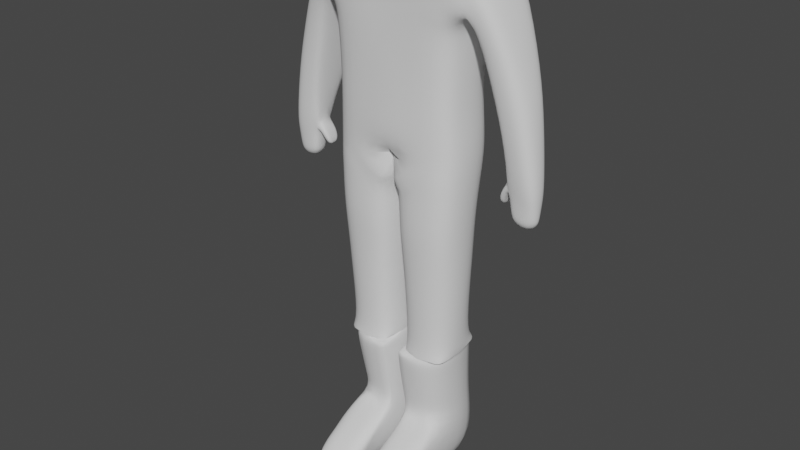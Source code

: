 # Source: dude.blend  (saved by Blender 2.93.21; exported with 4.5.12 LTS)
import bpy
from mathutils import Matrix  # noqa: F401  (used for matrix-valued properties, if any)

bpy.ops.wm.read_factory_settings(use_empty=True)
scene = bpy.context.scene
scene.name = 'Scene'

# ---- node groups
ng_auto_smooth = bpy.data.node_groups.new('Auto Smooth', 'GeometryNodeTree')
_s = ng_auto_smooth.interface.new_socket(name='Geometry', in_out='OUTPUT', socket_type='NodeSocketGeometry')
_s = ng_auto_smooth.interface.new_socket(name='Geometry', in_out='INPUT', socket_type='NodeSocketGeometry')
_s = ng_auto_smooth.interface.new_socket(name='Angle', in_out='INPUT', socket_type='NodeSocketFloat')
_s.subtype = 'ANGLE'
_s.min_value = 0.0
_s.max_value = 3.142
ng_auto_smooth.is_modifier = True
_N = ng_auto_smooth.nodes; _L = ng_auto_smooth.links
n0 = _N.new('NodeGroupOutput'); n0.name = 'Group Output'; n0.location = (480, -100)
n1 = _N.new('NodeGroupInput'); n1.name = 'Group Input'; n1.location = (-420, -300)
n2 = _N.new('NodeGroupInput'); n2.name = 'Group Input.001'; n2.location = (-60, -100)
n3 = _N.new('GeometryNodeSetShadeSmooth'); n3.name = 'Set Shade Smooth'; n3.location = (120, -100)
n3.domain = 'EDGE'
n4 = _N.new('GeometryNodeSetShadeSmooth'); n4.name = 'Set Shade Smooth.001'; n4.location = (300, -100)
n5 = _N.new('GeometryNodeInputMeshEdgeAngle'); n5.name = 'Edge Angle'; n5.location = (-420, -220)
n6 = _N.new('GeometryNodeInputEdgeSmooth'); n6.name = 'Is Edge Smooth'; n6.location = (-60, -160)
n7 = _N.new('GeometryNodeInputShadeSmooth'); n7.name = 'Is Face Smooth'; n7.location = (-240, -340)
n8 = _N.new('FunctionNodeBooleanMath'); n8.name = 'Boolean Math'; n8.location = (-60, -220)
n9 = _N.new('FunctionNodeCompare'); n9.name = 'Compare'; n9.location = (-240, -180)
n9.operation = 'LESS_EQUAL'
_L.new(n5.outputs[0], n9.inputs[0])
_L.new(n4.outputs[0], n0.inputs[0])
_L.new(n1.outputs[1], n9.inputs[1])
_L.new(n9.outputs[0], n8.inputs[0])
_L.new(n7.outputs[0], n8.inputs[1])
_L.new(n2.outputs[0], n3.inputs[0])
_L.new(n6.outputs[0], n3.inputs[1])
_L.new(n3.outputs[0], n4.inputs[0])
_L.new(n8.outputs[0], n3.inputs[2])
n0.is_active_output = True

# ---- world
world_world = bpy.data.worlds.new('World'); scene.world = world_world
world_world.use_nodes = True; world_world.node_tree.nodes.clear()
_N = world_world.node_tree.nodes; _L = world_world.node_tree.links
n0 = _N.new('ShaderNodeOutputWorld'); n0.name = 'World Output'; n0.location = (300, 300)
n1 = _N.new('ShaderNodeBackground'); n1.name = 'Background'; n1.location = (10, 300)
n1.inputs[0].default_value = (0.05088, 0.05088, 0.05088, 1.0)
_L.new(n1.outputs[0], n0.inputs[0])
n0.is_active_output = True
world_world.color = (0.05088, 0.05088, 0.05088)
world_world.use_sun_shadow = False
world_world.sun_shadow_jitter_overblur = 0.0

# ---- meshes
me_cube_002 = bpy.data.meshes.new('Cube.002')
me_cube_002.from_pydata([(0.0, 0.09232, -0.03976), (0.0, 0.127, 0.7478), (0.0, -0.2067, -0.09135), (0.0, -0.2067, 0.7522), (0.2215, -0.131, -1.201), (0.2215, 0.1681, -1.32), (0.02442, 0.1681, -1.321), (0.2006, -0.2236, -1.483), (0.198, 0.1606, -1.472), (0.03714, -0.2221, -1.483), (0.03662, 0.162, -1.471), (0.2127, -0.4014, -1.418), (0.1794, -0.3892, -1.444), (0.05652, -0.4008, -1.445), (0.07368, -0.131, -1.202), (0.1229, -0.131, -1.202), (0.1722, -0.131, -1.202), (0.07368, -0.4097, -1.417), (0.1229, -0.4097, -1.417), (0.1722, -0.4097, -1.416), (0.2191, -0.3942, -1.375), (0.2163, -0.3475, -1.334), (0.2123, -0.2494, -1.276), (0.1722, -0.2491, -1.247), (0.1675, -0.3559, -1.308), (0.1722, -0.4033, -1.354), (0.1229, -0.2491, -1.247), (0.1182, -0.3559, -1.308), (0.1229, -0.4033, -1.354), (0.07368, -0.2491, -1.247), (0.06898, -0.3559, -1.308), (0.07368, -0.4033, -1.355), (0.2471, 0.1077, -0.8597), (0.2369, 0.1195, -0.9677), (0.2266, 0.1325, -1.135), (0.02458, 0.1327, -1.136), (0.0249, 0.1195, -0.9697), (0.02521, 0.1077, -0.8626), (0.2266, -0.154, -1.104), (0.2369, -0.1811, -0.9601), (0.2471, -0.1908, -0.8904), (0.0, -0.2067, 0.5404), (0.0, -0.2067, 0.4125), (0.0, -0.2067, 0.231), (0.0, -0.2067, 0.0891), (0.0, 0.1237, 0.545), (0.0, 0.1201, 0.4268), (0.0, 0.1165, 0.2525), (0.0, 0.1129, 0.1228), (0.2181, -0.193, -0.05341), (0.2791, -0.1357, -0.04334), (0.1954, -0.1776, -0.6307), (0.2555, -0.1173, -0.6285), (0.2435, -0.1031, -0.8781), (0.1848, -0.1626, -0.8852), (0.2471, -0.1908, -0.8903), (0.2148, -0.1973, -0.1764), (0.2751, -0.1372, -0.1655), (0.2084, -0.2005, -0.3229), (0.2686, -0.1407, -0.3119), (0.2621, -0.1269, -0.4642), (0.2019, -0.1871, -0.4683), (0.215, -0.2067, 0.4047), (0.2753, -0.1468, 0.4053), (0.2212, -0.1975, 0.2306), (0.2667, -0.133, 0.2225), (0.2671, -0.133, 0.09441), (0.2216, -0.1975, 0.09803), (0.2732, 0.04327, -0.02092), (0.2179, 0.1052, -0.012), (0.1951, 0.05961, -0.6265), (0.2555, -0.001853, -0.6264), (0.1791, 0.07255, -0.859), (0.2409, 0.01284, -0.8648), (0.2471, 0.1076, -0.8597), (0.2016, 0.06573, -0.4633), (0.2621, 0.004145, -0.4615), (0.208, 0.06539, -0.2941), (0.2686, 0.003604, -0.2962), (0.2715, 0.02368, -0.1526), (0.2145, 0.08082, -0.1531), (0.2753, 0.0275, 0.4138), (0.2147, 0.08875, 0.419), (0.266, 0.03283, 0.2438), (0.2055, 0.09415, 0.2458), (0.2059, 0.09761, 0.1255), (0.2664, 0.03614, 0.124), (0.08658, 0.05961, -0.6285), (0.03075, 0.002489, -0.6306), (0.03278, 0.01248, -0.8678), (0.08895, 0.07057, -0.8608), (0.02522, 0.1076, -0.8626), (0.06325, 0.08082, -0.1683), (0.01306, 0.02457, -0.1782), (0.02302, 0.09853, -0.1112), (0.07102, 0.06539, -0.3045), (0.01535, 0.007865, -0.315), (0.02303, 0.008456, -0.4732), (0.07878, 0.06573, -0.4693), (0.03075, -0.1309, -0.633), (0.07736, -0.1776, -0.6329), (0.07828, -0.162, -0.8855), (0.03197, -0.1152, -0.8809), (0.03907, -0.1788, -0.8812), (0.01246, -0.1453, -0.1957), (0.05406, -0.1973, -0.1925), (0.0, -0.1557, -0.1649), (0.01535, -0.1542, -0.3326), (0.06181, -0.2005, -0.3341), (0.06957, -0.1871, -0.4749), (0.02303, -0.1404, -0.4762), (0.1166, 0.1131, -0.09209), (0.2891, -0.194, 0.6229), (0.2772, -0.1686, 0.6962), (0.2405, -0.2067, 0.7036), (0.3671, -0.1612, 0.5573), (0.3788, -0.1312, 0.6119), (0.4608, -0.1254, 0.3084), (0.4914, -0.08755, 0.3212), (0.5039, -0.1168, 0.1393), (0.5358, -0.0793, 0.1492), (0.4885, -0.03697, -0.2387), (0.4983, -0.02777, -0.2376), (0.5022, -0.06534, -0.2354), (0.4868, -0.05649, -0.2372), (0.2772, 0.1049, 0.694), (0.2821, 0.1345, 0.6395), (0.2483, 0.1353, 0.6998), (0.3826, 0.065, 0.6193), (0.3733, 0.09477, 0.576), (0.4986, 0.01882, 0.3221), (0.4763, 0.04883, 0.3089), (0.5368, -0.01049, 0.1444), (0.5186, 0.02664, 0.1305), (0.5234, -0.02754, -0.2385), (0.5374, -0.04181, -0.2388), (0.5376, -0.05273, -0.2373), (0.5224, -0.06563, -0.2366), (0.5372, -0.08541, -0.194), (0.5611, -0.06213, -0.1943), (0.5606, -0.03493, -0.1966), (0.3049, -0.1482, 0.4823), (0.3196, -0.185, 0.5309), (0.2089, -0.2164, 0.5584), (0.211, -0.2086, 0.4908), (0.288, -0.1728, 0.4748), (0.3344, -0.1111, 0.4049), (0.3448, -0.1457, 0.4532), (0.3729, -0.09917, 0.2626), (0.3958, -0.126, 0.2759), (0.4216, -0.1031, 0.09414), (0.4457, -0.11, 0.1094), (0.536, -0.01397, -0.1985), (0.4575, -0.0697, -0.195), (0.4765, -0.08539, -0.1927), (0.4758, -0.01455, -0.1981), (0.2988, 0.1132, 0.4646), (0.293, 0.1297, 0.5194), (0.3184, 0.1146, 0.4376), (0.3118, 0.09525, 0.4063), (0.3732, 0.07323, 0.2582), (0.3574, 0.0539, 0.2516), (0.4215, 0.04112, 0.08373), (0.4051, 0.0219, 0.07865), (0.4609, -0.02565, -0.1973), (0.4266, -0.0241, -0.1661), (0.4649, 0.002055, -0.0737), (0.4688, -0.09802, -0.07197), (0.4212, -0.01058, -0.1608), (0.543, 0.00356, -0.07053), (0.5673, -0.02545, -0.07391), (0.5645, -0.08379, -0.06655), (0.531, -0.1049, -0.06771), (0.261, 0.09245, 0.4773), (0.2804, 0.1103, 0.4579), (0.4192, -0.06545, -0.1618), (0.4219, -0.05035, -0.1645), (0.4037, -0.05459, -0.1475), (0.4042, -0.06607, -0.1537), (0.4088, -0.008333, -0.1554), (0.4075, -0.01643, -0.1474), (0.449, -0.01225, -0.08283), (0.4471, -0.01771, -0.0742), (0.4465, -0.009986, -0.06512), (0.4538, -0.007617, -0.07407), (0.4398, -0.06794, -0.07348), (0.4436, -0.08097, -0.08253), (0.4491, -0.08419, -0.07303), (0.4406, -0.07914, -0.06262), (0.4452, -0.08212, -0.09825), (0.4471, -0.07803, -0.1166), (0.4471, -0.07803, -0.1166), (0.4516, -0.007919, -0.1152), (0.4519, -0.01103, -0.09531), (0.4516, -0.007919, -0.1152), (0.4224, -0.0153, -0.1059), (0.4241, -0.005064, -0.1166), (0.418, -0.07669, -0.1144), (0.4174, -0.06194, -0.1061), (0.4328, -0.06107, -0.1406), (0.4272, -0.07474, -0.1349), (0.4305, -0.004589, -0.1347), (0.4364, -0.01611, -0.1408), (0.4181, -0.0334, -0.1715), (0.4161, -0.02912, -0.1711), (0.4152, -0.04778, -0.1721), (0.4166, -0.04253, -0.1721), (0.4052, -0.04435, -0.1668), (0.4064, -0.04836, -0.1686), (0.4081, -0.02828, -0.1684), (0.4063, -0.03108, -0.1662), (0.5636, -0.02983, -0.1404), (0.5633, -0.06983, -0.1365), (0.4733, -0.004405, -0.1413), (0.5393, -0.09159, -0.1361), (0.5446, -0.007091, -0.1414), (0.4756, -0.08897, -0.1369), (0.451, -0.07729, -0.1376), (0.4281, -0.02338, -0.1629), (0.4248, -0.01966, -0.1644), (0.4558, -0.01559, -0.1414), (0.4823, -0.01768, -0.2171), (0.5336, -0.08175, -0.2147), (0.5334, -0.01719, -0.218), (0.485, -0.08157, -0.2132), (0.4649, -0.06494, -0.2136), (0.5567, -0.03768, -0.214), (0.5573, -0.05816, -0.2132), (0.4678, -0.02853, -0.2143), (0.04695, -0.1318, -1.203), (0.03147, -0.1143, -1.212), (0.04915, -0.4076, -1.413), (0.05184, -0.4019, -1.438), (0.02824, -0.2421, -1.285), (0.04152, -0.2497, -1.263), (0.0293, -0.3425, -1.341), (0.04238, -0.3532, -1.321), (0.04186, -0.4038, -1.365), (0.02999, -0.3886, -1.378), (0.04067, -0.1538, -1.105), (0.02458, -0.1371, -1.107), (0.04098, -0.1811, -0.9619), (0.0249, -0.1646, -0.9625), (0.02521, -0.1747, -0.8917), (0.0413, -0.1908, -0.8931), (0.03907, -0.1788, -0.8812)], [], [(81, 174, 156, 141, 145, 63), (112, 142, 147, 115), (99, 88, 89, 102), (62, 63, 145, 144), (148, 161, 163, 150), (68, 50, 57, 79), (51, 100, 101, 54), (35, 34, 5, 6), (5, 4, 7, 8), (11, 19, 18, 17, 231, 232, 13, 12), (14, 229, 234, 29), (34, 38, 4, 5), (9, 10, 8, 7), (230, 9, 13, 232, 238, 235, 233), (9, 7, 12, 13), (6, 5, 8, 10), (31, 237, 231, 17), (29, 234, 236, 30), (7, 4, 22, 21, 20, 11, 12), (38, 239, 229, 14, 15, 16, 4), (20, 25, 19, 11), (25, 28, 18, 19), (28, 31, 17, 18), (4, 16, 23, 22), (22, 23, 24, 21), (21, 24, 25, 20), (16, 15, 26, 23), (23, 26, 27, 24), (24, 27, 28, 25), (15, 14, 29, 26), (26, 29, 30, 27), (27, 30, 31, 28), (240, 35, 6, 230), (30, 236, 237, 31), (242, 36, 35, 240), (157, 126, 129, 158), (32, 40, 39, 33), (33, 39, 38, 34), (55, 54, 101, 103, 245, 244, 40), (243, 37, 36, 242), (92, 111, 80), (40, 244, 241, 39), (39, 241, 239, 38), (74, 73, 53, 55, 40, 32), (37, 32, 33, 36), (36, 33, 34, 35), (76, 60, 52, 71), (87, 70, 72, 90), (105, 49, 2), (71, 52, 53, 73), (100, 51, 61, 109), (47, 46, 82, 84), (2, 106, 105), (91, 90, 72, 74, 32, 37), (78, 59, 60, 76), (79, 57, 59, 78), (95, 92, 80, 77), (108, 58, 56, 105), (98, 95, 77, 75), (103, 102, 89, 91, 37, 243, 245), (109, 61, 58, 108), (96, 97, 110, 107), (93, 96, 107, 104), (143, 114, 3, 41), (49, 67, 44, 2), (67, 64, 43, 44), (64, 62, 42, 43), (46, 45, 157, 173, 82), (106, 2, 93), (86, 83, 65, 66), (48, 47, 84, 85), (83, 81, 63, 65), (141, 156, 159, 146), (119, 151, 167, 172), (125, 113, 116, 128), (117, 149, 151, 119), (160, 131, 133, 162), (115, 147, 149, 117), (128, 116, 118, 130), (130, 118, 120, 132), (212, 214, 138, 139), (223, 226, 135, 134), (202, 199, 176, 165, 218), (222, 224, 123, 137), (225, 228, 121, 124), (81, 82, 173, 174), (150, 163, 183, 182, 185, 188), (214, 216, 154, 138), (221, 223, 134, 122), (53, 54, 55), (158, 129, 131, 160), (67, 49, 50, 66), (61, 51, 52, 60), (53, 52, 51, 54), (49, 56, 57, 50), (56, 58, 59, 57), (58, 61, 60, 59), (62, 64, 65, 63), (64, 67, 66, 65), (228, 221, 122, 121), (0, 48, 85, 69), (72, 73, 74), (86, 68, 69, 85), (80, 69, 68, 79), (71, 73, 72, 70), (70, 75, 76, 71), (75, 77, 78, 76), (77, 80, 79, 78), (81, 83, 84, 82), (83, 86, 85, 84), (68, 86, 66, 50), (89, 90, 91), (92, 93, 94), (98, 87, 88, 97), (89, 88, 87, 90), (92, 95, 96, 93), (95, 98, 97, 96), (87, 98, 75, 70), (101, 102, 103), (104, 105, 106), (110, 99, 100, 109), (101, 100, 99, 102), (104, 107, 108, 105), (107, 110, 109, 108), (97, 88, 99, 110), (105, 56, 49), (2, 0, 93), (0, 94, 93), (93, 104, 106), (80, 111, 69), (94, 111, 92), (69, 111, 0), (0, 111, 94), (112, 113, 114), (226, 227, 136, 135), (112, 115, 116, 113), (118, 116, 115, 117), (120, 118, 117, 119), (224, 225, 124, 123), (227, 222, 137, 136), (146, 159, 161, 148), (125, 126, 127), (215, 211, 140, 152), (129, 126, 125, 128), (131, 129, 128, 130), (130, 132, 133, 131), (211, 212, 139, 140), (213, 215, 152, 155), (151, 150, 188, 187, 167), (125, 127, 1, 3, 114, 113), (141, 142, 145), (191, 190, 192, 194, 220, 217), (147, 142, 141, 146), (146, 148, 149, 147), (151, 149, 148, 150), (132, 120, 171, 170), (189, 186, 197, 200), (157, 158, 159, 156), (158, 160, 161, 159), (160, 162, 163, 161), (181, 193, 201, 196), (162, 133, 169, 166), (120, 119, 172, 171), (133, 132, 170, 169), (156, 174, 173, 157), (45, 1, 127, 126, 157), (124, 121, 122, 134, 135, 136, 137, 123), (179, 168, 204, 209), (192, 190, 199, 202), (185, 182, 195, 198), (167, 187, 186, 189, 191, 217, 216), (181, 184, 166, 213, 220, 194, 193), (181, 182, 183, 184), (185, 186, 187, 188), (189, 190, 191), (192, 193, 194), (189, 200, 199, 190), (201, 193, 192, 202), (195, 182, 181, 196), (185, 198, 197, 186), (163, 162, 166, 184, 183), (201, 202, 218, 219, 168), (199, 200, 175, 176), (200, 197, 178, 175), (197, 198, 177, 178), (198, 195, 180, 177), (195, 196, 179, 180), (196, 201, 168, 179), (208, 207, 210, 209, 204, 203, 206, 205), (177, 180, 210, 207), (176, 175, 205, 206), (178, 177, 207, 208), (165, 176, 206, 203), (175, 178, 208, 205), (180, 179, 209, 210), (168, 219, 165, 203, 204), (166, 169, 215, 213), (170, 171, 212, 211), (169, 170, 211, 215), (172, 167, 216, 214), (171, 172, 214, 212), (216, 217, 153, 154), (217, 220, 164, 153), (219, 218, 165), (220, 213, 155, 164), (139, 138, 222, 227), (154, 153, 225, 224), (140, 139, 227, 226), (164, 155, 221, 228), (155, 152, 223, 221), (153, 164, 228, 225), (138, 154, 224, 222), (152, 140, 226, 223), (62, 144, 143, 41, 42), (145, 142, 143, 144), (114, 143, 112), (112, 143, 142), (243, 244, 245), (238, 232, 231, 237), (230, 233, 234, 229), (233, 235, 236, 234), (235, 238, 237, 236), (229, 239, 240, 230), (239, 241, 242, 240), (241, 244, 243, 242), (230, 6, 10, 9)])
me_cube_002.polygons.foreach_set('use_smooth', [True] * 226)
_uv = me_cube_002.uv_layers.new(name='UVMap')
_uv.uv.foreach_set('vector', [0.5285, 0.5392, 0.563, 0.5121, 0.5783, 0.5131, 0.5748, 0.7303, 0.5621, 0.7397, 0.5285, 0.7117, 0.6082, 0.75, 0.6059, 0.75, 0.5895, 0.75, 0.6128, 0.75, 0.3508, 0.7997, 0.2815, 0.5899, 0.2821, 0.5919, 0.3502, 0.7982, 0.5285, 0.7774, 0.5293, 0.75, 0.5623, 0.75, 0.5655, 0.7554, 0.5785, 0.7187, 0.5785, 0.5218, 0.5785, 0.5251, 0.5785, 0.7142, 0.375, 0.5406, 0.375, 0.7106, 0.375, 0.7061, 0.375, 0.5448, 0.375, 0.7829, 0.375, 0.8476, 0.375, 0.8462, 0.375, 0.7847, 0.375, 0.3768, 0.375, 0.5, 0.375, 0.5, 0.375, 0.3768, 0.375, 0.5, 0.375, 0.75, 0.375, 0.75, 0.375, 0.5, 0.375, 0.75, 0.375, 0.7808, 0.375, 0.8116, 0.375, 0.8424, 0.375, 0.8607, 0.375, 0.8732, 0.375, 0.8732, 0.375, 0.75, 0.375, 0.8424, 0.375, 0.8616, 0.375, 0.8635, 0.375, 0.8424, 0.375, 0.5, 0.375, 0.75, 0.375, 0.75, 0.375, 0.5, 0.2518, 0.75, 0.2518, 0.5, 0.375, 0.5, 0.375, 0.75, 0.375, 0.8732, 0.375, 0.8732, 0.375, 0.8732, 0.375, 0.8732, 0.375, 0.8732, 0.375, 0.8732, 0.375, 0.8732, 0.2518, 0.75, 0.375, 0.75, 0.375, 0.75, 0.2518, 0.75, 0.375, 0.3768, 0.375, 0.5, 0.375, 0.5, 0.375, 0.3768, 0.375, 0.8424, 0.375, 0.8631, 0.375, 0.8607, 0.375, 0.8424, 0.375, 0.8424, 0.375, 0.8635, 0.375, 0.8623, 0.375, 0.8424, 0.375, 0.75, 0.375, 0.75, 0.375, 0.75, 0.375, 0.75, 0.375, 0.75, 0.375, 0.75, 0.375, 0.75, 0.375, 0.75, 0.375, 0.8634, 0.375, 0.8616, 0.375, 0.8424, 0.375, 0.8116, 0.375, 0.7808, 0.375, 0.75, 0.375, 0.75, 0.375, 0.7808, 0.375, 0.7808, 0.375, 0.75, 0.375, 0.7808, 0.375, 0.8116, 0.375, 0.8116, 0.375, 0.7808, 0.375, 0.8116, 0.375, 0.8424, 0.375, 0.8424, 0.375, 0.8116, 0.375, 0.75, 0.375, 0.7808, 0.375, 0.7808, 0.375, 0.75, 0.375, 0.75, 0.375, 0.7808, 0.375, 0.7808, 0.375, 0.75, 0.375, 0.75, 0.375, 0.7808, 0.375, 0.7808, 0.375, 0.75, 0.375, 0.7808, 0.375, 0.8116, 0.375, 0.8116, 0.375, 0.7808, 0.375, 0.7808, 0.375, 0.8116, 0.375, 0.8116, 0.375, 0.7808, 0.375, 0.7808, 0.375, 0.8116, 0.375, 0.8116, 0.375, 0.7808, 0.375, 0.8116, 0.375, 0.8424, 0.375, 0.8424, 0.375, 0.8116, 0.375, 0.8116, 0.375, 0.8424, 0.375, 0.8424, 0.375, 0.8116, 0.375, 0.8116, 0.375, 0.8424, 0.375, 0.8424, 0.375, 0.8116, 0.3678, 0.8514, 0.2518, 0.5, 0.2518, 0.5, 0.3677, 0.8512, 0.375, 0.8424, 0.375, 0.8623, 0.375, 0.8631, 0.375, 0.8424, 0.3683, 0.8528, 0.2518, 0.5, 0.2518, 0.5, 0.3678, 0.8514, 0.5871, 0.5, 0.614, 0.5, 0.6148, 0.5, 0.5857, 0.5, 0.375, 0.5, 0.375, 0.75, 0.375, 0.75, 0.375, 0.5, 0.375, 0.5, 0.375, 0.75, 0.375, 0.75, 0.375, 0.5, 0.375, 0.75, 0.375, 0.7847, 0.375, 0.8462, 0.375, 0.8732, 0.375, 0.8732, 0.375, 0.8642, 0.375, 0.75, 0.3683, 0.853, 0.2518, 0.5, 0.2518, 0.5, 0.3683, 0.8528, 0.375, 0.4013, 0.375, 0.4257, 0.375, 0.4718, 0.375, 0.75, 0.375, 0.8642, 0.375, 0.8638, 0.375, 0.75, 0.375, 0.75, 0.375, 0.8638, 0.375, 0.8634, 0.375, 0.75, 0.375, 0.5, 0.375, 0.5644, 0.375, 0.6868, 0.375, 0.75, 0.375, 0.75, 0.375, 0.5, 0.375, 0.3768, 0.375, 0.5, 0.375, 0.5, 0.375, 0.3768, 0.375, 0.3768, 0.375, 0.5, 0.375, 0.5, 0.375, 0.3768, 0.375, 0.5609, 0.375, 0.6904, 0.375, 0.6865, 0.375, 0.5648, 0.375, 0.4074, 0.375, 0.4669, 0.375, 0.4639, 0.375, 0.4101, 0.375, 0.8529, 0.375, 0.7768, 0.375, 0.875, 0.375, 0.5648, 0.375, 0.6865, 0.375, 0.6868, 0.375, 0.5644, 0.375, 0.8476, 0.375, 0.7829, 0.375, 0.7811, 0.375, 0.8496, 0.4785, 0.375, 0.5285, 0.375, 0.5285, 0.4725, 0.4785, 0.4731, 0.375, 0.875, 0.375, 0.8747, 0.375, 0.8529, 0.375, 0.3768, 0.375, 0.4101, 0.375, 0.4639, 0.375, 0.5, 0.375, 0.5, 0.375, 0.3768, 0.375, 0.5581, 0.375, 0.6938, 0.375, 0.6904, 0.375, 0.5609, 0.375, 0.5448, 0.375, 0.7061, 0.375, 0.6938, 0.375, 0.5581, 0.375, 0.4032, 0.375, 0.4013, 0.375, 0.4718, 0.375, 0.4703, 0.375, 0.8513, 0.375, 0.7795, 0.375, 0.7781, 0.375, 0.8529, 0.375, 0.4052, 0.375, 0.4032, 0.375, 0.4703, 0.375, 0.4687, 0.375, 0.8732, 0.3502, 0.7982, 0.2821, 0.5919, 0.2518, 0.5, 0.2518, 0.5, 0.3683, 0.853, 0.375, 0.8732, 0.375, 0.8496, 0.375, 0.7811, 0.375, 0.7795, 0.375, 0.8513, 0.3268, 0.5319, 0.3036, 0.5604, 0.358, 0.7989, 0.3643, 0.798, 0.3494, 0.4843, 0.3268, 0.5319, 0.3643, 0.798, 0.3708, 0.8109, 0.5785, 0.7604, 0.625, 0.7665, 0.625, 0.875, 0.5785, 0.875, 0.375, 0.7768, 0.4285, 0.7768, 0.4285, 0.875, 0.375, 0.875, 0.4285, 0.7768, 0.4785, 0.7768, 0.4785, 0.875, 0.4285, 0.875, 0.4785, 0.7768, 0.5285, 0.7774, 0.5285, 0.875, 0.4785, 0.875, 0.5285, 0.375, 0.5785, 0.375, 0.6042, 0.4968, 0.5617, 0.4908, 0.5285, 0.4725, 0.375, 0.8747, 0.375, 0.875, 0.3494, 0.4843, 0.4285, 0.5401, 0.4785, 0.5396, 0.4785, 0.7113, 0.4285, 0.711, 0.4285, 0.375, 0.4785, 0.375, 0.4785, 0.4731, 0.4285, 0.4731, 0.4785, 0.5396, 0.5285, 0.5392, 0.5285, 0.7117, 0.4785, 0.7113, 0.5785, 0.7303, 0.5785, 0.5131, 0.5785, 0.5145, 0.5785, 0.729, 0.6134, 0.75, 0.5878, 0.75, 0.5878, 0.75, 0.6134, 0.75, 0.625, 0.5191, 0.625, 0.726, 0.625, 0.7236, 0.625, 0.5212, 0.6135, 0.75, 0.5881, 0.75, 0.5878, 0.75, 0.6134, 0.75, 0.5845, 0.5, 0.6155, 0.5, 0.6154, 0.5, 0.5845, 0.5, 0.6128, 0.75, 0.5895, 0.75, 0.5881, 0.75, 0.6135, 0.75, 0.625, 0.5212, 0.625, 0.7236, 0.625, 0.707, 0.625, 0.5351, 0.625, 0.5351, 0.625, 0.707, 0.625, 0.7009, 0.625, 0.5403, 0.625, 0.7009, 0.6134, 0.75, 0.6134, 0.75, 0.625, 0.7009, 0.6154, 0.5, 0.625, 0.5403, 0.625, 0.5403, 0.6154, 0.5, 0.5785, 0.5451, 0.5785, 0.6942, 0.5785, 0.6942, 0.5785, 0.5451, 0.5785, 0.5451, 0.6134, 0.75, 0.5878, 0.75, 0.5878, 0.75, 0.6134, 0.75, 0.5785, 0.7142, 0.5785, 0.5251, 0.5785, 0.5251, 0.5785, 0.7142, 0.5285, 0.5392, 0.5299, 0.5001, 0.5622, 0.5, 0.563, 0.5121, 0.5785, 0.7142, 0.5785, 0.5251, 0.5785, 0.5251, 0.5785, 0.5432, 0.5785, 0.696, 0.5785, 0.7142, 0.6134, 0.75, 0.5878, 0.75, 0.5878, 0.75, 0.6134, 0.75, 0.5845, 0.5, 0.6154, 0.5, 0.6154, 0.5, 0.5845, 0.5, 0.375, 0.6868, 0.375, 0.7489, 0.375, 0.75, 0.5857, 0.5, 0.6148, 0.5, 0.6155, 0.5, 0.5845, 0.5, 0.4285, 0.7768, 0.375, 0.7768, 0.375, 0.7106, 0.4285, 0.711, 0.375, 0.7811, 0.375, 0.7829, 0.375, 0.6865, 0.375, 0.6904, 0.375, 0.6868, 0.375, 0.6865, 0.375, 0.7829, 0.375, 0.7847, 0.375, 0.7768, 0.375, 0.7781, 0.375, 0.7061, 0.375, 0.7106, 0.375, 0.7781, 0.375, 0.7795, 0.375, 0.6938, 0.375, 0.7061, 0.375, 0.7795, 0.375, 0.7811, 0.375, 0.6904, 0.375, 0.6938, 0.5285, 0.7774, 0.4785, 0.7768, 0.4785, 0.7113, 0.5285, 0.7117, 0.4785, 0.7768, 0.4285, 0.7768, 0.4285, 0.711, 0.4785, 0.7113, 0.5785, 0.5251, 0.5845, 0.5, 0.5845, 0.5, 0.5785, 0.5251, 0.375, 0.375, 0.4285, 0.375, 0.4285, 0.4731, 0.375, 0.4731, 0.375, 0.4639, 0.375, 0.5004, 0.375, 0.5, 0.4285, 0.5401, 0.375, 0.5406, 0.375, 0.4731, 0.4285, 0.4731, 0.375, 0.4718, 0.375, 0.4731, 0.375, 0.5406, 0.375, 0.5448, 0.375, 0.5648, 0.375, 0.5644, 0.375, 0.4639, 0.375, 0.4669, 0.375, 0.4669, 0.375, 0.4687, 0.375, 0.5609, 0.375, 0.5648, 0.375, 0.4687, 0.375, 0.4703, 0.375, 0.5581, 0.375, 0.5609, 0.375, 0.4703, 0.375, 0.4718, 0.375, 0.5448, 0.375, 0.5581, 0.5285, 0.5392, 0.4785, 0.5396, 0.4785, 0.4731, 0.5285, 0.4725, 0.4785, 0.5396, 0.4285, 0.5401, 0.4285, 0.4731, 0.4785, 0.4731, 0.375, 0.5406, 0.4285, 0.5401, 0.4285, 0.711, 0.375, 0.7106, 0.2821, 0.5919, 0.2518, 0.5, 0.2518, 0.5, 0.375, 0.4013, 0.375, 0.3755, 0.375, 0.3764, 0.2827, 0.4686, 0.2518, 0.5, 0.2815, 0.5899, 0.3036, 0.5604, 0.2821, 0.5919, 0.2815, 0.5899, 0.2518, 0.5, 0.2518, 0.5, 0.3443, 0.4061, 0.3138, 0.4372, 0.3268, 0.5319, 0.3494, 0.4843, 0.3135, 0.4374, 0.2828, 0.4686, 0.3036, 0.5604, 0.3268, 0.5319, 0.375, 0.4074, 0.375, 0.4052, 0.375, 0.4687, 0.375, 0.4669, 0.375, 0.8462, 0.375, 0.8731, 0.375, 0.8732, 0.3708, 0.8109, 0.3751, 0.8741, 0.375, 0.8747, 0.358, 0.7989, 0.3508, 0.7997, 0.375, 0.8476, 0.375, 0.8496, 0.375, 0.8462, 0.375, 0.8476, 0.3508, 0.7997, 0.3502, 0.7982, 0.3708, 0.8109, 0.3643, 0.798, 0.375, 0.8513, 0.375, 0.8529, 0.3643, 0.798, 0.358, 0.7989, 0.375, 0.8496, 0.375, 0.8513, 0.3036, 0.5604, 0.2815, 0.5899, 0.3508, 0.7997, 0.358, 0.7989, 0.375, 0.8529, 0.375, 0.7781, 0.375, 0.7768, 0.375, 0.875, 0.375, 0.375, 0.3494, 0.4843, 0.375, 0.375, 0.3575, 0.3928, 0.3494, 0.4843, 0.3494, 0.4843, 0.3708, 0.8109, 0.375, 0.8747, 0.375, 0.4718, 0.375, 0.4257, 0.375, 0.4731, 0.375, 0.3753, 0.375, 0.4257, 0.375, 0.4013, 0.375, 0.4731, 0.375, 0.4257, 0.375, 0.375, 0.375, 0.375, 0.375, 0.4257, 0.375, 0.3753, 0.6082, 0.75, 0.625, 0.75, 0.625, 0.75, 0.625, 0.5403, 0.625, 0.7009, 0.625, 0.7009, 0.625, 0.5403, 0.6082, 0.75, 0.6128, 0.75, 0.625, 0.7236, 0.625, 0.726, 0.625, 0.707, 0.625, 0.7236, 0.6128, 0.75, 0.6135, 0.75, 0.625, 0.7009, 0.625, 0.707, 0.6135, 0.75, 0.6134, 0.75, 0.5878, 0.75, 0.5785, 0.7142, 0.5785, 0.7142, 0.5878, 0.75, 0.625, 0.7009, 0.6134, 0.75, 0.6134, 0.75, 0.625, 0.7009, 0.5785, 0.729, 0.5785, 0.5145, 0.5785, 0.5218, 0.5785, 0.7187, 0.6249, 0.4999, 0.614, 0.5, 0.625, 0.487, 0.6154, 0.5, 0.625, 0.5403, 0.625, 0.5403, 0.6154, 0.5, 0.6148, 0.5, 0.614, 0.5, 0.625, 0.5191, 0.625, 0.5212, 0.6155, 0.5, 0.6148, 0.5, 0.625, 0.5212, 0.625, 0.5351, 0.625, 0.5351, 0.625, 0.5403, 0.6154, 0.5, 0.6155, 0.5, 0.625, 0.5403, 0.625, 0.7009, 0.625, 0.7009, 0.625, 0.5403, 0.5845, 0.5, 0.6154, 0.5, 0.6154, 0.5, 0.5845, 0.5, 0.5878, 0.75, 0.5785, 0.7142, 0.5785, 0.7142, 0.5808, 0.723, 0.5878, 0.75, 0.625, 0.5191, 0.638, 0.5, 0.75, 0.5, 0.75, 0.75, 0.6415, 0.75, 0.625, 0.726, 0.5785, 0.7303, 0.5785, 0.75, 0.5785, 0.75, 0.5785, 0.7142, 0.5785, 0.6942, 0.5785, 0.5451, 0.5785, 0.5251, 0.5785, 0.5251, 0.5785, 0.7142, 0.5895, 0.75, 0.6059, 0.75, 0.5785, 0.7303, 0.5785, 0.729, 0.5785, 0.729, 0.5785, 0.7187, 0.5881, 0.75, 0.5895, 0.75, 0.5878, 0.75, 0.5881, 0.75, 0.5785, 0.7187, 0.5785, 0.7142, 0.625, 0.5403, 0.625, 0.7009, 0.625, 0.7009, 0.625, 0.5403, 0.5785, 0.7142, 0.5785, 0.7142, 0.5785, 0.7142, 0.5785, 0.7142, 0.5871, 0.5, 0.5857, 0.5, 0.5785, 0.5145, 0.5785, 0.5131, 0.5857, 0.5, 0.5845, 0.5, 0.5785, 0.5218, 0.5785, 0.5145, 0.5845, 0.5, 0.5845, 0.5, 0.5785, 0.5251, 0.5785, 0.5218, 0.5785, 0.5251, 0.5785, 0.5251, 0.5785, 0.5251, 0.5785, 0.5251, 0.5845, 0.5, 0.6154, 0.5, 0.6154, 0.5, 0.5845, 0.5, 0.625, 0.7009, 0.6134, 0.75, 0.6134, 0.75, 0.625, 0.7009, 0.6154, 0.5, 0.625, 0.5403, 0.625, 0.5403, 0.6154, 0.5, 0.5783, 0.5131, 0.563, 0.5121, 0.5617, 0.4908, 0.6042, 0.4968, 0.5785, 0.375, 0.625, 0.375, 0.625, 0.487, 0.614, 0.5, 0.5866, 0.5014, 0.5785, 0.7142, 0.5785, 0.5251, 0.5845, 0.5, 0.6154, 0.5, 0.625, 0.5403, 0.625, 0.7009, 0.6134, 0.75, 0.5878, 0.75, 0.5785, 0.5251, 0.5785, 0.5251, 0.5785, 0.5254, 0.5785, 0.5257, 0.5785, 0.5451, 0.5785, 0.6942, 0.5785, 0.6942, 0.5785, 0.5451, 0.5785, 0.696, 0.5785, 0.5432, 0.5785, 0.5432, 0.5785, 0.696, 0.5878, 0.75, 0.5808, 0.723, 0.5785, 0.7142, 0.5785, 0.7142, 0.5785, 0.7142, 0.5785, 0.7142, 0.5878, 0.75, 0.5785, 0.5251, 0.5806, 0.5161, 0.5845, 0.5, 0.5845, 0.5, 0.5785, 0.5251, 0.5785, 0.5251, 0.5785, 0.5251, 0.5785, 0.5251, 0.5785, 0.5251, 0.5785, 0.5251, 0.5806, 0.5161, 0.5785, 0.696, 0.5785, 0.7117, 0.5808, 0.723, 0.5785, 0.7142, 0.5785, 0.7142, 0.5785, 0.7142, 0.5785, 0.7142, 0.5785, 0.5451, 0.5785, 0.5219, 0.5785, 0.5251, 0.5785, 0.7142, 0.5785, 0.7142, 0.5785, 0.6942, 0.5785, 0.6942, 0.5785, 0.5251, 0.5785, 0.5251, 0.5785, 0.5451, 0.5785, 0.5451, 0.5785, 0.5432, 0.5785, 0.5432, 0.5785, 0.5251, 0.5785, 0.5251, 0.5785, 0.696, 0.5785, 0.696, 0.5785, 0.7142, 0.5785, 0.7142, 0.5785, 0.5251, 0.5845, 0.5, 0.5845, 0.5, 0.5806, 0.5161, 0.5785, 0.5251, 0.5785, 0.5251, 0.5785, 0.5451, 0.5785, 0.5451, 0.5785, 0.5385, 0.5785, 0.5251, 0.5785, 0.6942, 0.5785, 0.7142, 0.5785, 0.7142, 0.5785, 0.6942, 0.5785, 0.7142, 0.5785, 0.7142, 0.5785, 0.7142, 0.5785, 0.7142, 0.5785, 0.7142, 0.5785, 0.696, 0.5785, 0.696, 0.5785, 0.7142, 0.5785, 0.696, 0.5785, 0.5432, 0.5785, 0.5432, 0.5785, 0.696, 0.5785, 0.5432, 0.5785, 0.5251, 0.5785, 0.5251, 0.5785, 0.5432, 0.5785, 0.5251, 0.5785, 0.5251, 0.5785, 0.5251, 0.5785, 0.5251, 0.5785, 0.7142, 0.5785, 0.694, 0.5785, 0.5466, 0.5785, 0.5257, 0.5785, 0.5254, 0.5785, 0.5483, 0.5785, 0.6883, 0.5785, 0.7138, 0.5785, 0.696, 0.5785, 0.5432, 0.5785, 0.5466, 0.5785, 0.694, 0.5785, 0.6942, 0.5785, 0.7142, 0.5785, 0.7138, 0.5785, 0.6883, 0.5785, 0.7142, 0.5785, 0.696, 0.5785, 0.694, 0.5785, 0.7142, 0.5785, 0.5451, 0.5785, 0.6942, 0.5785, 0.6883, 0.5785, 0.5483, 0.5785, 0.7142, 0.5785, 0.7142, 0.5785, 0.7142, 0.5785, 0.7138, 0.5785, 0.5432, 0.5785, 0.5251, 0.5785, 0.5257, 0.5785, 0.5466, 0.5785, 0.5251, 0.5785, 0.5385, 0.5785, 0.5451, 0.5785, 0.5483, 0.5785, 0.5254, 0.5845, 0.5, 0.6154, 0.5, 0.6154, 0.5, 0.5845, 0.5, 0.625, 0.5403, 0.625, 0.7009, 0.625, 0.7009, 0.625, 0.5403, 0.6154, 0.5, 0.625, 0.5403, 0.625, 0.5403, 0.6154, 0.5, 0.6134, 0.75, 0.5878, 0.75, 0.5878, 0.75, 0.6134, 0.75, 0.625, 0.7009, 0.6134, 0.75, 0.6134, 0.75, 0.625, 0.7009, 0.5878, 0.75, 0.5785, 0.7142, 0.5785, 0.7142, 0.5878, 0.75, 0.5785, 0.7142, 0.5785, 0.5251, 0.5785, 0.5251, 0.5785, 0.7142, 0.5785, 0.5385, 0.5785, 0.5451, 0.5785, 0.5451, 0.5785, 0.5251, 0.5845, 0.5, 0.5845, 0.5, 0.5785, 0.5251, 0.625, 0.7009, 0.6134, 0.75, 0.6134, 0.75, 0.625, 0.7009, 0.5878, 0.75, 0.5785, 0.7142, 0.5785, 0.7142, 0.5878, 0.75, 0.625, 0.5403, 0.625, 0.7009, 0.625, 0.7009, 0.625, 0.5403, 0.5785, 0.5251, 0.5845, 0.5, 0.5845, 0.5, 0.5785, 0.5251, 0.5845, 0.5, 0.6154, 0.5, 0.6154, 0.5, 0.5845, 0.5, 0.5785, 0.7142, 0.5785, 0.5251, 0.5785, 0.5251, 0.5785, 0.7142, 0.6134, 0.75, 0.5878, 0.75, 0.5878, 0.75, 0.6134, 0.75, 0.6154, 0.5, 0.625, 0.5403, 0.625, 0.5403, 0.6154, 0.5, 0.5285, 0.7774, 0.5687, 0.7554, 0.5785, 0.7604, 0.5785, 0.875, 0.5285, 0.875, 0.5785, 0.75, 0.5785, 0.75, 0.5785, 0.75, 0.5785, 0.75, 0.625, 0.7665, 0.5785, 0.7604, 0.6082, 0.75, 0.6082, 0.75, 0.5785, 0.7604, 0.6059, 0.75, 0.3683, 0.853, 0.375, 0.8731, 0.375, 0.8732, 0.375, 0.8732, 0.375, 0.8732, 0.375, 0.8607, 0.375, 0.8631, 0.375, 0.8732, 0.375, 0.8732, 0.375, 0.8635, 0.375, 0.8616, 0.375, 0.8732, 0.375, 0.8732, 0.375, 0.8623, 0.375, 0.8635, 0.375, 0.8732, 0.375, 0.8732, 0.375, 0.8631, 0.375, 0.8623, 0.375, 0.8616, 0.375, 0.8634, 0.3678, 0.8514, 0.3677, 0.8512, 0.375, 0.8634, 0.375, 0.8638, 0.3683, 0.8528, 0.3678, 0.8514, 0.375, 0.8638, 0.375, 0.8642, 0.3683, 0.853, 0.3683, 0.8528, 0.3675, 0.8504, 0.2518, 0.5, 0.2518, 0.5, 0.375, 0.8732])
me_cube_002.use_remesh_fix_poles = True
me_cube_002.use_remesh_preserve_attributes = False
me_cube_002.update()

# ---- objects
ob_front_view = bpy.data.objects.new('front view', None)
ob_skier = bpy.data.objects.new('skier', me_cube_002)
ob_boot = bpy.data.objects.new('boot', None)
ob_side_view = bpy.data.objects.new('side view', None)

# ---- transforms, parenting, visibility, modifiers, constraints
ob_front_view.location = (0.03959, 1.542e-09, -0.01148)
ob_front_view.rotation_euler = (1.571, 0.0, 6.283)
ob_front_view.empty_display_type = 'IMAGE'
ob_front_view.empty_display_size = 5.0
ob_front_view.show_empty_image_only_axis_aligned = True
ob_front_view.use_empty_image_alpha = True
ob_front_view.color = (1.0, 1.0, 1.0, 0.1324)
ob_skier.location = (0.0, 0.0, 0.0)
_m = ob_skier.modifiers.new('Subdivision', 'SUBSURF')
_m.levels = 2
_m = ob_skier.modifiers.new('Mirror', 'MIRROR')
_m.use_clip = True
_m = ob_skier.modifiers.new('Auto Smooth', 'NODES')
_m.node_group = ng_auto_smooth
_gi = [s.identifier for s in ng_auto_smooth.interface.items_tree if s.item_type == 'SOCKET' and s.in_out == 'INPUT']
_m[_gi[1]] = 0.5236  # Angle
ob_boot.location = (-0.0006855, 0.07605, -1.147)
ob_boot.rotation_euler = (1.571, -0.0, 4.712)
ob_boot.scale = (0.2162, 0.2162, 0.2162)
ob_boot.empty_display_type = 'IMAGE'
ob_boot.empty_display_size = 5.0
ob_boot.show_empty_image_only_axis_aligned = True
ob_boot.use_empty_image_alpha = True
ob_boot.color = (1.0, 1.0, 1.0, 0.09559)
ob_side_view.location = (-2.233e-17, -0.2104, -0.1006)
ob_side_view.rotation_euler = (1.571, -0.1847, 4.712)
ob_side_view.scale = (0.595, 0.595, 0.595)
ob_side_view.empty_display_type = 'IMAGE'
ob_side_view.empty_display_size = 5.0
ob_side_view.use_empty_image_alpha = True
ob_side_view.color = (1.0, 1.0, 1.0, 0.1029)

# ---- collection membership
scene.collection.objects.link(ob_front_view)
scene.collection.objects.link(ob_skier)
scene.collection.objects.link(ob_boot)
scene.collection.objects.link(ob_side_view)

# ---- scene / render settings (as saved in the file)
scene.frame_start = 1; scene.frame_end = 250; scene.frame_set(1)
scene.render.engine = 'BLENDER_EEVEE_NEXT'
scene.cycles.use_denoising = False
scene.cycles.samples = 128
scene.cycles.sampling_pattern = 'TABULATED_SOBOL'
scene.cycles.use_adaptive_sampling = False
scene.cycles.use_light_tree = False
scene.view_settings.view_transform = 'Filmic'
bpy.context.view_layer.update()

# ---- added for rendering (the .blend has no active camera and no usable light): camera, sun
cam_auto = bpy.data.cameras.new('AutoCamera')
cam_auto.lens = 50.0
cam_auto.sensor_width = 36.0
cam_auto.clip_end = 1000.0
ob_auto_camera = bpy.data.objects.new('AutoCamera', cam_auto)
scene.collection.objects.link(ob_auto_camera)
ob_auto_camera.location = (2.38013, -2.977, 1.53861)
ob_auto_camera.rotation_euler = (1.09748, -7.21219e-08, 0.694738)
scene.camera = ob_auto_camera
light_auto_sun = bpy.data.lights.new('AutoSun', 'SUN')
light_auto_sun.energy = 3.0
light_auto_sun.angle = 0.0523599
ob_auto_sun = bpy.data.objects.new('AutoSun', light_auto_sun)
scene.collection.objects.link(ob_auto_sun)
ob_auto_sun.rotation_euler = (0.872665, 0.174533, 0.523599)
bpy.context.view_layer.update()
